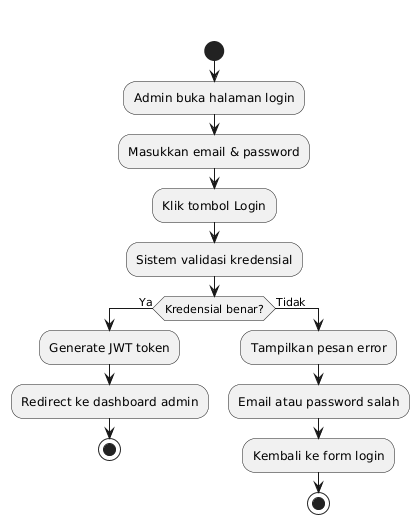

The diagram above was rendered by PlantUML. Its source (embedded in the PNG):
@startuml
title Flowchart Login Admin

start
:Admin buka halaman login;
:Masukkan email & password;
:Klik tombol Login;
:Sistem validasi kredensial;

if (Kredensial benar?) then (Ya)
  :Generate JWT token;
  :Redirect ke dashboard admin;
  stop
else (Tidak)
  :Tampilkan pesan error;
  :Email atau password salah;
  :Kembali ke form login;
  stop
endif
@enduml